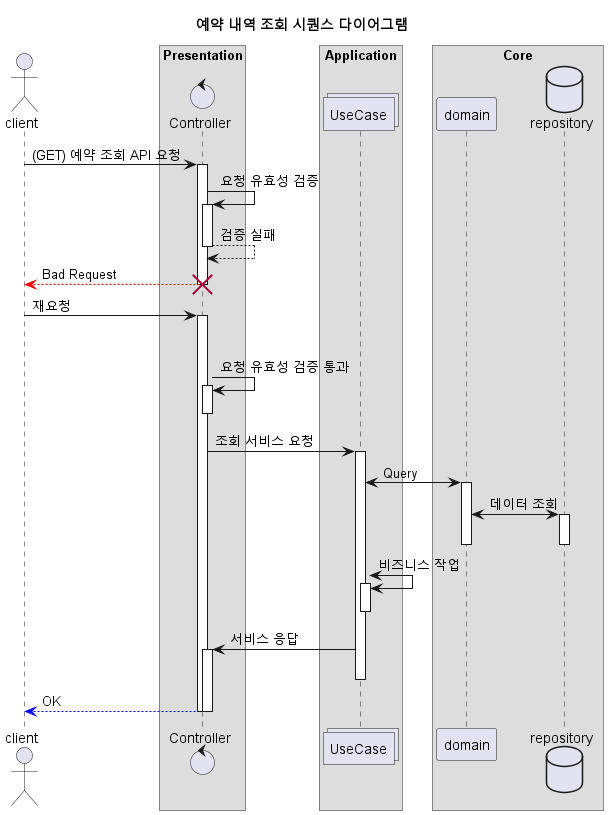

The diagram above was rendered by PlantUML. Its source (embedded in the PNG):
@startuml

autoactivate on

title 예약 내역 조회 시퀀스 다이어그램

actor client as client

box "Presentation"
control Controller as presentation
end box

box "Application"
collections UseCase as application
end box

box "Core"
participant domain as domain
database repository as db
end box

client -> presentation : (GET) 예약 조회 API 요청

presentation -> presentation : 요청 유효성 검증
presentation --> presentation : 검증 실패

presentation --[#red]> client : Bad Request
destroy presentation
deactivate presentation

client -> presentation : 재요청
deactivate client

presentation -> presentation : 요청 유효성 검증 통과
deactivate presentation

presentation -> application : 조회 서비스 요청

application <-> domain : Query
domain <-> db : 데이터 조회
deactivate db
deactivate domain

application <-> application : 비즈니스 작업
deactivate application

application -> presentation : 서비스 응답
deactivate application

presentation --[#blue]> client : OK

@enduml